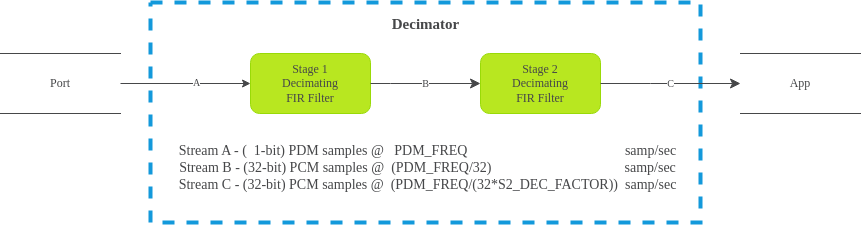

The diagram above was exported from draw.io. Its source (the exported page's mxGraphModel, read from the mxfile embedded in the PNG):
<mxGraphModel dx="989" dy="581" grid="1" gridSize="10" guides="1" tooltips="1" connect="1" arrows="1" fold="1" page="1" pageScale="1" pageWidth="1100" pageHeight="850" background="#ffffff" math="0" shadow="0">
  <root>
    <mxCell id="0" />
    <mxCell id="1" parent="0" />
    <mxCell id="41cEoVDqPym9zxKj4EL4-4" value="" style="rounded=0;whiteSpace=wrap;html=1;strokeColor=#1399DB;fontFamily=Arial Nova Light;fontColor=#464749;fillColor=none;strokeWidth=4;glass=0;align=center;dashed=1;" vertex="1" parent="1">
      <mxGeometry x="220" y="59" width="550" height="220" as="geometry" />
    </mxCell>
    <mxCell id="41cEoVDqPym9zxKj4EL4-2" value="Stage 1&lt;br&gt;Decimating&lt;br&gt;FIR Filter" style="rounded=1;whiteSpace=wrap;html=1;strokeColor=#99DA07;fontFamily=Arial Nova Light;fontColor=#464749;fillColor=#B8E720;" vertex="1" parent="1">
      <mxGeometry x="320" y="110" width="120" height="60" as="geometry" />
    </mxCell>
    <mxCell id="41cEoVDqPym9zxKj4EL4-3" value="Port" style="shape=partialRectangle;whiteSpace=wrap;html=1;left=0;right=0;fillColor=none;strokeColor=#464749;fontFamily=Arial Nova Light;fontColor=#464749;" vertex="1" parent="1">
      <mxGeometry x="70" y="110" width="120" height="60" as="geometry" />
    </mxCell>
    <mxCell id="41cEoVDqPym9zxKj4EL4-6" value="Decimator" style="text;strokeColor=none;fillColor=none;html=1;fontSize=15;fontStyle=1;verticalAlign=middle;align=center;fontFamily=Arial Nova Light;fontColor=#464749;" vertex="1" parent="1">
      <mxGeometry x="445" y="60" width="100" height="40" as="geometry" />
    </mxCell>
    <mxCell id="41cEoVDqPym9zxKj4EL4-7" value="Stage 2&lt;br style=&quot;border-color: var(--border-color);&quot;&gt;Decimating&lt;br style=&quot;border-color: var(--border-color);&quot;&gt;FIR Filter" style="rounded=1;whiteSpace=wrap;html=1;strokeColor=#99DA07;fontFamily=Arial Nova Light;fontColor=#464749;fillColor=#B8E720;" vertex="1" parent="1">
      <mxGeometry x="550" y="110" width="120" height="60" as="geometry" />
    </mxCell>
    <mxCell id="41cEoVDqPym9zxKj4EL4-12" value="" style="edgeStyle=none;html=1;strokeColor=#464749;fontFamily=Arial Nova Light;fontSize=15;fontColor=#464749;fillColor=#D1D3D4;exitX=1;exitY=0.5;exitDx=0;exitDy=0;labelPosition=center;verticalLabelPosition=middle;align=center;verticalAlign=middle;" edge="1" parent="1" source="41cEoVDqPym9zxKj4EL4-3" target="41cEoVDqPym9zxKj4EL4-2">
      <mxGeometry relative="1" as="geometry">
        <mxPoint x="259.99999999999994" y="139.65890012642225" as="sourcePoint" />
        <mxPoint x="326.56000000000006" y="140.29" as="targetPoint" />
        <Array as="points" />
      </mxGeometry>
    </mxCell>
    <mxCell id="41cEoVDqPym9zxKj4EL4-13" value="A" style="edgeLabel;html=1;align=center;verticalAlign=middle;resizable=0;points=[];fontSize=10;fontFamily=Arial Nova Light;fontColor=#464749;" vertex="1" connectable="0" parent="41cEoVDqPym9zxKj4EL4-12">
      <mxGeometry x="0.1585" y="1" relative="1" as="geometry">
        <mxPoint as="offset" />
      </mxGeometry>
    </mxCell>
    <mxCell id="41cEoVDqPym9zxKj4EL4-19" value="B" style="edgeStyle=elbowEdgeStyle;elbow=horizontal;endArrow=classic;html=1;curved=0;rounded=0;endSize=8;startSize=8;strokeColor=#464749;fontFamily=Arial Nova Light;fontSize=10;fontColor=#464749;fillColor=#FFFFFF;exitX=1;exitY=0.5;exitDx=0;exitDy=0;entryX=0;entryY=0.5;entryDx=0;entryDy=0;" edge="1" parent="1" source="41cEoVDqPym9zxKj4EL4-2" target="41cEoVDqPym9zxKj4EL4-7">
      <mxGeometry width="50" height="50" relative="1" as="geometry">
        <mxPoint x="540" y="140" as="sourcePoint" />
        <mxPoint x="590" y="90" as="targetPoint" />
        <Array as="points">
          <mxPoint x="460" y="150" />
        </Array>
      </mxGeometry>
    </mxCell>
    <mxCell id="41cEoVDqPym9zxKj4EL4-23" value="App" style="shape=partialRectangle;whiteSpace=wrap;html=1;left=0;right=0;fillColor=none;strokeColor=#464749;fontFamily=Arial Nova Light;fontColor=#464749;" vertex="1" parent="1">
      <mxGeometry x="810" y="110" width="120" height="60" as="geometry" />
    </mxCell>
    <mxCell id="41cEoVDqPym9zxKj4EL4-24" value="C" style="edgeStyle=elbowEdgeStyle;elbow=horizontal;endArrow=classic;html=1;curved=0;rounded=0;endSize=8;startSize=8;strokeColor=#464749;fontFamily=Arial Nova Light;fontSize=10;fontColor=#464749;fillColor=#FFFFFF;exitX=1;exitY=0.5;exitDx=0;exitDy=0;entryX=0;entryY=0.5;entryDx=0;entryDy=0;" edge="1" parent="1" source="41cEoVDqPym9zxKj4EL4-7" target="41cEoVDqPym9zxKj4EL4-23">
      <mxGeometry width="50" height="50" relative="1" as="geometry">
        <mxPoint x="670" y="139.65999999999988" as="sourcePoint" />
        <mxPoint x="779.9999999999998" y="139.65999999999988" as="targetPoint" />
        <Array as="points">
          <mxPoint x="720" y="149.66" />
        </Array>
      </mxGeometry>
    </mxCell>
    <mxCell id="41cEoVDqPym9zxKj4EL4-25" value="&amp;nbsp; &amp;nbsp; Stream A - (&amp;nbsp; 1-bit) PDM samples @&amp;nbsp; &amp;nbsp;PDM_FREQ&amp;nbsp; &amp;nbsp; &amp;nbsp; &amp;nbsp; &amp;nbsp; &amp;nbsp; &amp;nbsp; &amp;nbsp; &amp;nbsp; &amp;nbsp; &amp;nbsp; &amp;nbsp; &amp;nbsp; &amp;nbsp; &amp;nbsp; &amp;nbsp; &amp;nbsp; &amp;nbsp; &amp;nbsp; &amp;nbsp; &amp;nbsp; &amp;nbsp; &amp;nbsp;samp/sec&lt;br&gt;&amp;nbsp; &amp;nbsp; Stream B - (32-bit) PCM samples @&amp;nbsp; (PDM_FREQ/32)&amp;nbsp; &amp;nbsp; &amp;nbsp; &amp;nbsp; &amp;nbsp; &amp;nbsp; &amp;nbsp; &amp;nbsp; &amp;nbsp; &amp;nbsp; &amp;nbsp; &amp;nbsp; &amp;nbsp; &amp;nbsp; &amp;nbsp; &amp;nbsp; &amp;nbsp; &amp;nbsp; &amp;nbsp; samp/sec&lt;br&gt;&amp;nbsp; &amp;nbsp; Stream C - (32-bit) PCM samples @&amp;nbsp; (PDM_FREQ/(32*S2_DEC_FACTOR))&amp;nbsp; samp/sec" style="text;strokeColor=none;fillColor=none;fontSize=14;fontStyle=0;verticalAlign=middle;align=center;fontFamily=Arial Nova Light;fontColor=#464749;html=1;labelPosition=center;verticalLabelPosition=middle;" vertex="1" parent="1">
      <mxGeometry x="230" y="190" width="520" height="70" as="geometry" />
    </mxCell>
  </root>
</mxGraphModel>